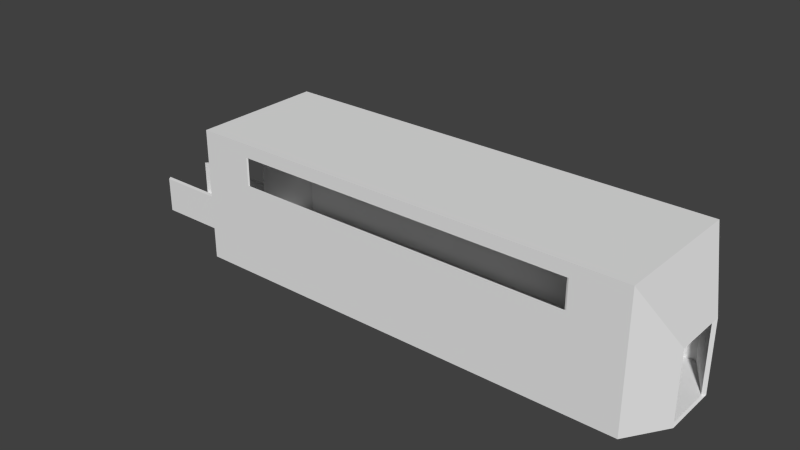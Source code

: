 # Source: train_passenger.blend  (saved by Blender 2.65.0; exported with 4.5.12 LTS)
import bpy
from mathutils import Matrix  # noqa: F401  (used for matrix-valued properties, if any)

bpy.ops.wm.read_factory_settings(use_empty=True)
scene = bpy.context.scene
scene.name = 'Scene'

# ---- collections
col_collection_1 = bpy.data.collections.new('Collection 1'); scene.collection.children.link(col_collection_1)

# ---- world
world_world = bpy.data.worlds.new('World'); scene.world = world_world
world_world.color = (0.05088, 0.05088, 0.05088)
world_world.use_sun_shadow = False
world_world.sun_shadow_jitter_overblur = 0.0
world_world.cycles.sampling_method = 'MANUAL'
world_world.cycles.sample_map_resolution = 256

# ---- meshes
me_cube_001 = bpy.data.meshes.new('Cube.001')
me_cube_001.from_pydata([(-8.923, -2.529, 0.03241), (-8.923, 2.529, 0.03241), (8.012, 2.529, 0.03241), (8.012, -2.529, 0.03241), (-8.923, -2.529, 5.089), (-8.923, 2.529, 5.089), (8.012, 2.529, 5.089), (8.012, -2.529, 5.089), (8.991, 1.055, 2.774), (8.991, 1.055, 0.03686), (8.991, -1.055, 2.774), (8.991, -1.055, 0.03686), (-9.978, 1.055, 2.774), (-9.978, 1.055, 0.03686), (-9.978, -1.055, 2.774), (-9.978, -1.055, 0.03686), (-6.923, 2.529, 4.589), (-6.923, 2.529, 3.532), (6.012, 2.529, 4.589), (6.012, 2.529, 3.532), (-6.923, -2.529, 3.532), (-6.923, -2.529, 4.589), (6.012, -2.529, 4.589), (6.012, -2.529, 3.532), (-8.839, -2.503, 0.05884), (-8.839, 2.503, 0.05884), (7.927, 2.503, 0.05884), (7.927, -2.503, 0.05884), (-8.839, -2.503, 5.065), (-8.839, 2.503, 5.065), (7.927, 2.503, 5.065), (7.927, -2.503, 5.065), (8.896, 0.9104, 2.773), (8.896, 0.9104, 0.06325), (8.896, -0.9104, 2.773), (8.896, -0.9104, 0.06325), (-9.882, 0.9104, 2.773), (-9.882, 0.9104, 0.06325), (-9.882, -0.9104, 2.773), (-9.882, -0.9104, 0.06325), (-6.859, 2.503, 4.57), (-6.859, 2.503, 3.524), (5.947, 2.503, 4.57), (5.947, 2.503, 3.524), (-6.859, -2.503, 3.524), (-6.859, -2.503, 4.57), (5.947, -2.503, 4.57), (5.947, -2.503, 3.524), (-9.882, 0.9104, 1.418), (-9.882, -0.9104, 1.418), (-9.978, 1.055, 1.406), (-9.978, -1.055, 1.406), (-13.23, 1.055, 0.03686), (-13.23, -1.055, 0.03686), (-13.33, 0.9104, 0.06325), (-13.33, -0.9104, 0.06325), (-13.33, 0.9104, 1.418), (-13.33, -0.9104, 1.418), (-13.23, 1.055, 1.406), (-13.23, -1.055, 1.406)], [], [(14, 4, 5, 12), (7, 6, 5, 4), (8, 9, 2, 6), (10, 8, 6, 7), (11, 10, 7, 3), (15, 0, 4, 14, 51), (12, 5, 1, 13, 50), (16, 17, 1, 5), (18, 16, 5, 6), (19, 18, 6, 2), (17, 19, 2, 1), (20, 21, 4, 0), (22, 23, 3, 7), (21, 22, 7, 4), (23, 20, 0, 3), (26, 25, 37, 39, 24, 27, 35, 33), (38, 36, 29, 28), (31, 28, 29, 30), (32, 30, 26, 33), (34, 31, 30, 32), (35, 27, 31, 34), (39, 49, 38, 28, 24), (36, 48, 37, 25, 29), (40, 29, 25, 41), (42, 30, 29, 40), (43, 26, 30, 42), (41, 25, 26, 43), (44, 24, 28, 45), (46, 31, 27, 47), (45, 28, 31, 46), (47, 27, 24, 44), (11, 9, 33, 35), (11, 35, 34, 10), (10, 34, 32, 8), (9, 8, 32, 33), (17, 41, 43, 19), (19, 43, 42, 18), (18, 42, 40, 16), (17, 16, 40, 41), (23, 47, 44, 20), (21, 20, 44, 45), (21, 45, 46, 22), (23, 22, 46, 47), (39, 37, 54, 55), (49, 39, 55, 57), (15, 51, 59, 53), (50, 13, 52, 58), (37, 48, 56, 54), (59, 57, 55, 53), (57, 59, 51, 49), (56, 58, 52, 54), (58, 56, 48, 50), (49, 51, 14, 38), (50, 48, 36, 12), (12, 36, 38, 14)])
me_cube_001.use_remesh_preserve_volume = False
me_cube_001.use_remesh_preserve_attributes = False
me_cube_001.use_mirror_vertex_groups = False
me_cube_001.update()

# ---- objects
ob_cube_001 = bpy.data.objects.new('Cube.001', me_cube_001)

# ---- transforms, parenting, visibility, modifiers, constraints
ob_cube_001.location = (0.0, 0.0, 0.0)
ob_cube_001.lineart.crease_threshold = 0.0

# ---- collection membership
col_collection_1.objects.link(ob_cube_001)

# ---- scene / render settings (as saved in the file)
scene.frame_start = 1; scene.frame_end = 250; scene.frame_set(1)
scene.render.engine = 'BLENDER_EEVEE_NEXT'
scene.render.image_settings.compression = 90
scene.render.resolution_percentage = 50
scene.render.dither_intensity = 0.0
scene.cycles.use_denoising = False
scene.cycles.samples = 10
scene.cycles.sampling_pattern = 'TABULATED_SOBOL'
scene.cycles.light_sampling_threshold = 0.0
scene.cycles.use_adaptive_sampling = False
scene.cycles.use_light_tree = False
scene.cycles.blur_glossy = 0.0
scene.cycles.volume_bounces = 1
scene.cycles.pixel_filter_type = 'GAUSSIAN'
scene.cycles.sample_clamp_indirect = 0.0
scene.view_settings.view_transform = 'Standard'
bpy.context.view_layer.update()

# ---- added for rendering (the .blend has no active camera and no usable light): camera, sun
cam_auto = bpy.data.cameras.new('AutoCamera')
cam_auto.lens = 50.0
cam_auto.sensor_width = 36.0
cam_auto.clip_end = 1000.0
ob_auto_camera = bpy.data.objects.new('AutoCamera', cam_auto)
scene.collection.objects.link(ob_auto_camera)
ob_auto_camera.location = (19.5157, -26.0213, 19.9084)
ob_auto_camera.rotation_euler = (1.09748, -7.21219e-08, 0.694738)
scene.camera = ob_auto_camera
light_auto_sun = bpy.data.lights.new('AutoSun', 'SUN')
light_auto_sun.energy = 3.0
light_auto_sun.angle = 0.0523599
ob_auto_sun = bpy.data.objects.new('AutoSun', light_auto_sun)
scene.collection.objects.link(ob_auto_sun)
ob_auto_sun.rotation_euler = (0.872665, 0.174533, 0.523599)
bpy.context.view_layer.update()
